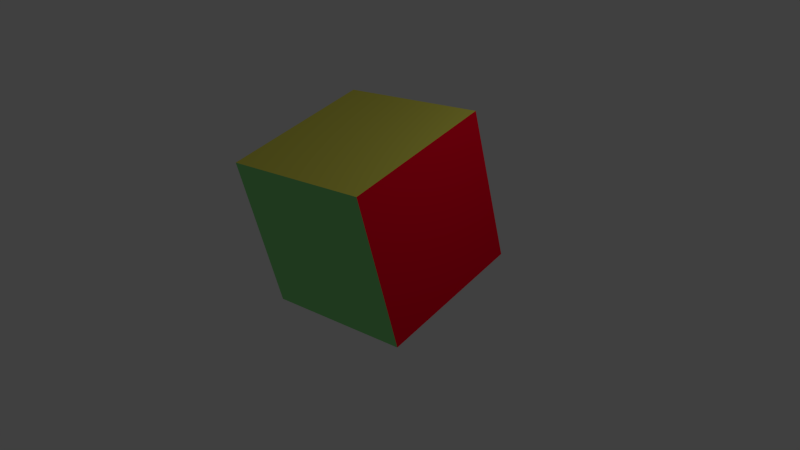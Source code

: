 # Source: kuubik.blend  (saved by Blender 2.66.1; exported with 4.5.12 LTS)
import bpy
from mathutils import Matrix  # noqa: F401  (used for matrix-valued properties, if any)

bpy.ops.wm.read_factory_settings(use_empty=True)
scene = bpy.context.scene
scene.name = 'Scene'

# ---- collections
col_collection_1 = bpy.data.collections.new('Collection 1'); scene.collection.children.link(col_collection_1)

# ---- materials (node trees are filled in below, after node groups)
mat_material1 = bpy.data.materials.new('Material1')
mat_material1.alpha_threshold = 0.0
mat_material1.use_transparent_shadow = False
mat_material1.diffuse_color = (0.2735, 0.8, 0.256, 1.0)
mat_material1.roughness = 0.5
mat_material1.specular_intensity = 1.0
mat_material1.line_color = (0.0, 0.0, 0.0, 1.0)
mat_material2 = bpy.data.materials.new('Material2')
mat_material2.alpha_threshold = 0.0
mat_material2.use_transparent_shadow = False
mat_material2.diffuse_color = (0.8, 0.0, 0.01958, 1.0)
mat_material2.roughness = 0.5
mat_material2.line_color = (0.0, 0.0, 0.0, 1.0)
mat_material3 = bpy.data.materials.new('Material3')
mat_material3.alpha_threshold = 0.0
mat_material3.use_transparent_shadow = False
mat_material3.diffuse_color = (0.8, 0.7574, 0.1077, 1.0)
mat_material3.roughness = 0.5
mat_material3.specular_intensity = 0.0
mat_material3.line_color = (0.0, 0.0, 0.0, 1.0)

# ---- material node trees

# ---- world
world_world = bpy.data.worlds.new('World'); scene.world = world_world
world_world.color = (0.05088, 0.05088, 0.05088)
world_world.use_sun_shadow = False
world_world.sun_shadow_jitter_overblur = 0.0
world_world.cycles.sampling_method = 'MANUAL'
world_world.cycles.sample_map_resolution = 256

# ---- cameras
cam_camera = bpy.data.cameras.new('Camera')
cam_camera.clip_end = 100.0
cam_camera.lens = 35.0
cam_camera.sensor_width = 32.0
cam_camera.sensor_height = 18.0
cam_camera.ortho_scale = 7.314
cam_camera.dof.focus_distance = 0.0
cam_camera.dof.aperture_fstop = 128.0

# ---- lights
light_lamp = bpy.data.lights.new('Lamp', 'POINT')
light_lamp.transmission_factor = 0.0
light_lamp.cutoff_distance = 30.0
light_lamp.energy = 100.0
light_lamp.shadow_buffer_clip_start = 1.001
light_lamp.shadow_soft_size = 0.1
light_lamp.shadow_maximum_resolution = 0.006
light_lamp.use_absolute_resolution = True
light_lamp.cycles.use_multiple_importance_sampling = False

# ---- meshes
me_cube = bpy.data.meshes.new('Cube')
me_cube.from_pydata([(-1.0, -1.0, -1.0), (-1.0, 1.0, -1.0), (1.0, 1.0, -1.0), (1.0, -1.0, -1.0), (-1.0, -1.0, 1.0), (-1.0, 1.0, 1.0), (1.0, 1.0, 1.0), (1.0, -1.0, 1.0)], [], [(4, 5, 1, 0), (5, 6, 2, 1), (6, 7, 3, 2), (7, 4, 0, 3), (0, 1, 2, 3), (7, 6, 5, 4)])
me_cube.polygons.foreach_set('material_index', [1, 0, 1, 0, 2, 2])
_uv = me_cube.uv_layers.new(name='UVMap')
_uv.uv.foreach_set('vector', [0.9725, 0.9653, 0.01816, 0.9661, 0.01708, 0.0118, 0.9714, 0.01095, 0.9766, 1.0, 0.007835, 0.9956, 0.01092, 0.02362, 0.9797, 0.0283, 0.922, 0.9874, 0.06344, 0.9874, 0.06344, 0.01962, 0.922, 0.01962, 1.002, 0.9965, 0.008678, 0.9965, 0.008678, 0.003469, 1.002, 0.003469, 0.3036, 0.8118, 0.3036, 0.3685, 0.691, 0.3685, 0.691, 0.8118, 0.9375, 0.0198, 0.9375, 0.9815, 0.05627, 0.9815, 0.05627, 0.0198])
me_cube.materials.append(mat_material1)
me_cube.materials.append(mat_material2)
me_cube.materials.append(mat_material3)
me_cube.use_remesh_preserve_volume = False
me_cube.use_remesh_preserve_attributes = False
me_cube.use_mirror_vertex_groups = False
me_cube.update()

# ---- objects
ob_cube = bpy.data.objects.new('Cube', me_cube)
ob_lamp = bpy.data.objects.new('Lamp', light_lamp)
ob_camera = bpy.data.objects.new('Camera', cam_camera)

# ---- transforms, parenting, visibility, modifiers, constraints
ob_cube.location = (-0.2933, -2.667e-07, 1.985)
ob_cube.rotation_euler = (0.2, -0.08243, 0.06892)
ob_cube.lineart.crease_threshold = 0.0
ob_lamp.location = (4.076, 1.005, 5.904)
ob_lamp.rotation_euler = (0.6503, 0.05522, 1.866)
ob_lamp.lock_rotations_4d = False
ob_lamp.empty_display_type = 'ARROWS'
ob_lamp.color = (0.0, 0.0, 0.0, 0.0)
ob_lamp.lineart.crease_threshold = 0.0
ob_camera.location = (6.894, -6.275, 6.526)
ob_camera.rotation_euler = (1.109, 0.01082, 0.8149)
ob_camera.lock_rotations_4d = False
ob_camera.empty_display_type = 'ARROWS'
ob_camera.color = (0.0, 0.0, 0.0, 0.0)
ob_camera.display_type = 'WIRE'
ob_camera.lineart.crease_threshold = 0.0

# ---- collection membership
col_collection_1.objects.link(ob_cube)
col_collection_1.objects.link(ob_lamp)
col_collection_1.objects.link(ob_camera)

# ---- scene / render settings (as saved in the file)
scene.camera = ob_camera
scene.frame_start = 1; scene.frame_end = 250; scene.frame_set(1)
scene.render.engine = 'BLENDER_EEVEE_NEXT'
scene.render.image_settings.color_mode = 'RGB'
scene.render.image_settings.compression = 90
scene.render.resolution_percentage = 50
scene.render.dither_intensity = 0.0
scene.cycles.use_denoising = False
scene.cycles.samples = 10
scene.cycles.sampling_pattern = 'TABULATED_SOBOL'
scene.cycles.light_sampling_threshold = 0.0
scene.cycles.use_adaptive_sampling = False
scene.cycles.use_light_tree = False
scene.cycles.blur_glossy = 0.0
scene.cycles.volume_bounces = 1
scene.cycles.pixel_filter_type = 'GAUSSIAN'
scene.cycles.sample_clamp_indirect = 0.0
scene.view_settings.view_transform = 'Standard'
bpy.context.view_layer.update()
